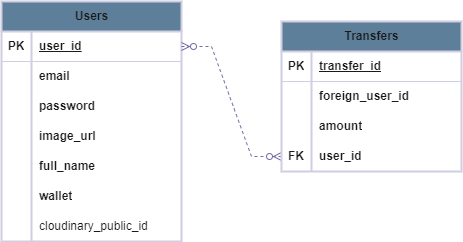

The diagram above was exported from draw.io. Its source (the exported page's mxGraphModel, read from the mxfile embedded in the PNG):
<mxGraphModel dx="880" dy="438" grid="1" gridSize="10" guides="1" tooltips="1" connect="1" arrows="1" fold="1" page="1" pageScale="1" pageWidth="850" pageHeight="1100" background="#ffffff" math="0" shadow="0">
  <root>
    <mxCell id="0" />
    <mxCell id="1" parent="0" />
    <mxCell id="EIz6pv5iUPAfGoJl-KPc-27" value="Users" style="shape=table;startSize=30;container=1;collapsible=1;childLayout=tableLayout;fixedRows=1;rowLines=0;fontStyle=1;align=center;resizeLast=1;html=1;labelBackgroundColor=none;fillColor=#5D7F99;strokeColor=#D0CEE2;fontColor=#1A1A1A;rounded=0;shadow=0;gradientColor=none;swimlaneFillColor=none;strokeWidth=2;" parent="1" vertex="1">
      <mxGeometry x="130" y="160" width="180" height="240" as="geometry" />
    </mxCell>
    <mxCell id="EIz6pv5iUPAfGoJl-KPc-28" value="" style="shape=tableRow;horizontal=0;startSize=0;swimlaneHead=0;swimlaneBody=0;fillColor=none;collapsible=0;dropTarget=0;points=[[0,0.5],[1,0.5]];portConstraint=eastwest;top=0;left=0;right=0;bottom=1;labelBackgroundColor=none;strokeColor=#D0CEE2;fontColor=#1A1A1A;rounded=1;" parent="EIz6pv5iUPAfGoJl-KPc-27" vertex="1">
      <mxGeometry y="30" width="180" height="30" as="geometry" />
    </mxCell>
    <mxCell id="EIz6pv5iUPAfGoJl-KPc-29" value="PK" style="shape=partialRectangle;connectable=0;fillColor=none;top=0;left=0;bottom=0;right=0;fontStyle=1;overflow=hidden;whiteSpace=wrap;html=1;labelBackgroundColor=none;strokeColor=#D0CEE2;fontColor=#1A1A1A;rounded=1;" parent="EIz6pv5iUPAfGoJl-KPc-28" vertex="1">
      <mxGeometry width="30" height="30" as="geometry">
        <mxRectangle width="30" height="30" as="alternateBounds" />
      </mxGeometry>
    </mxCell>
    <mxCell id="EIz6pv5iUPAfGoJl-KPc-30" value="user_id" style="shape=partialRectangle;connectable=0;fillColor=none;top=0;left=0;bottom=0;right=0;align=left;spacingLeft=6;fontStyle=5;overflow=hidden;whiteSpace=wrap;html=1;labelBackgroundColor=none;strokeColor=#D0CEE2;fontColor=#1A1A1A;rounded=1;" parent="EIz6pv5iUPAfGoJl-KPc-28" vertex="1">
      <mxGeometry x="30" width="150" height="30" as="geometry">
        <mxRectangle width="150" height="30" as="alternateBounds" />
      </mxGeometry>
    </mxCell>
    <mxCell id="EIz6pv5iUPAfGoJl-KPc-31" value="" style="shape=tableRow;horizontal=0;startSize=0;swimlaneHead=0;swimlaneBody=0;fillColor=none;collapsible=0;dropTarget=0;points=[[0,0.5],[1,0.5]];portConstraint=eastwest;top=0;left=0;right=0;bottom=0;labelBackgroundColor=none;strokeColor=#D0CEE2;fontColor=#1A1A1A;rounded=1;" parent="EIz6pv5iUPAfGoJl-KPc-27" vertex="1">
      <mxGeometry y="60" width="180" height="30" as="geometry" />
    </mxCell>
    <mxCell id="EIz6pv5iUPAfGoJl-KPc-32" value="" style="shape=partialRectangle;connectable=0;fillColor=none;top=0;left=0;bottom=0;right=0;editable=1;overflow=hidden;whiteSpace=wrap;html=1;labelBackgroundColor=none;strokeColor=#D0CEE2;fontColor=#1A1A1A;rounded=1;" parent="EIz6pv5iUPAfGoJl-KPc-31" vertex="1">
      <mxGeometry width="30" height="30" as="geometry">
        <mxRectangle width="30" height="30" as="alternateBounds" />
      </mxGeometry>
    </mxCell>
    <mxCell id="EIz6pv5iUPAfGoJl-KPc-33" value="email" style="shape=partialRectangle;connectable=0;fillColor=none;top=0;left=0;bottom=0;right=0;align=left;spacingLeft=6;overflow=hidden;whiteSpace=wrap;html=1;fontStyle=1;labelBackgroundColor=none;strokeColor=#D0CEE2;fontColor=#1A1A1A;rounded=1;" parent="EIz6pv5iUPAfGoJl-KPc-31" vertex="1">
      <mxGeometry x="30" width="150" height="30" as="geometry">
        <mxRectangle width="150" height="30" as="alternateBounds" />
      </mxGeometry>
    </mxCell>
    <mxCell id="EIz6pv5iUPAfGoJl-KPc-34" value="" style="shape=tableRow;horizontal=0;startSize=0;swimlaneHead=0;swimlaneBody=0;fillColor=none;collapsible=0;dropTarget=0;points=[[0,0.5],[1,0.5]];portConstraint=eastwest;top=0;left=0;right=0;bottom=0;labelBackgroundColor=none;strokeColor=#D0CEE2;fontColor=#1A1A1A;rounded=1;" parent="EIz6pv5iUPAfGoJl-KPc-27" vertex="1">
      <mxGeometry y="90" width="180" height="30" as="geometry" />
    </mxCell>
    <mxCell id="EIz6pv5iUPAfGoJl-KPc-35" value="" style="shape=partialRectangle;connectable=0;fillColor=none;top=0;left=0;bottom=0;right=0;editable=1;overflow=hidden;whiteSpace=wrap;html=1;labelBackgroundColor=none;strokeColor=#D0CEE2;fontColor=#1A1A1A;rounded=1;" parent="EIz6pv5iUPAfGoJl-KPc-34" vertex="1">
      <mxGeometry width="30" height="30" as="geometry">
        <mxRectangle width="30" height="30" as="alternateBounds" />
      </mxGeometry>
    </mxCell>
    <mxCell id="EIz6pv5iUPAfGoJl-KPc-36" value="password" style="shape=partialRectangle;connectable=0;fillColor=none;top=0;left=0;bottom=0;right=0;align=left;spacingLeft=6;overflow=hidden;whiteSpace=wrap;html=1;fontStyle=1;labelBackgroundColor=none;strokeColor=#D0CEE2;fontColor=#1A1A1A;rounded=1;" parent="EIz6pv5iUPAfGoJl-KPc-34" vertex="1">
      <mxGeometry x="30" width="150" height="30" as="geometry">
        <mxRectangle width="150" height="30" as="alternateBounds" />
      </mxGeometry>
    </mxCell>
    <mxCell id="EIz6pv5iUPAfGoJl-KPc-37" value="" style="shape=tableRow;horizontal=0;startSize=0;swimlaneHead=0;swimlaneBody=0;fillColor=none;collapsible=0;dropTarget=0;points=[[0,0.5],[1,0.5]];portConstraint=eastwest;top=0;left=0;right=0;bottom=0;labelBackgroundColor=none;strokeColor=#D0CEE2;fontColor=#1A1A1A;rounded=1;" parent="EIz6pv5iUPAfGoJl-KPc-27" vertex="1">
      <mxGeometry y="120" width="180" height="30" as="geometry" />
    </mxCell>
    <mxCell id="EIz6pv5iUPAfGoJl-KPc-38" value="" style="shape=partialRectangle;connectable=0;fillColor=none;top=0;left=0;bottom=0;right=0;editable=1;overflow=hidden;whiteSpace=wrap;html=1;labelBackgroundColor=none;strokeColor=#D0CEE2;fontColor=#1A1A1A;rounded=1;" parent="EIz6pv5iUPAfGoJl-KPc-37" vertex="1">
      <mxGeometry width="30" height="30" as="geometry">
        <mxRectangle width="30" height="30" as="alternateBounds" />
      </mxGeometry>
    </mxCell>
    <mxCell id="EIz6pv5iUPAfGoJl-KPc-39" value="image_url" style="shape=partialRectangle;connectable=0;fillColor=none;top=0;left=0;bottom=0;right=0;align=left;spacingLeft=6;overflow=hidden;whiteSpace=wrap;html=1;fontStyle=1;labelBackgroundColor=none;strokeColor=#D0CEE2;fontColor=#1A1A1A;rounded=1;" parent="EIz6pv5iUPAfGoJl-KPc-37" vertex="1">
      <mxGeometry x="30" width="150" height="30" as="geometry">
        <mxRectangle width="150" height="30" as="alternateBounds" />
      </mxGeometry>
    </mxCell>
    <mxCell id="EIz6pv5iUPAfGoJl-KPc-40" value="" style="shape=tableRow;horizontal=0;startSize=0;swimlaneHead=0;swimlaneBody=0;fillColor=none;collapsible=0;dropTarget=0;points=[[0,0.5],[1,0.5]];portConstraint=eastwest;top=0;left=0;right=0;bottom=0;labelBackgroundColor=none;strokeColor=#D0CEE2;fontColor=#1A1A1A;rounded=1;" parent="EIz6pv5iUPAfGoJl-KPc-27" vertex="1">
      <mxGeometry y="150" width="180" height="30" as="geometry" />
    </mxCell>
    <mxCell id="EIz6pv5iUPAfGoJl-KPc-41" value="" style="shape=partialRectangle;connectable=0;fillColor=none;top=0;left=0;bottom=0;right=0;editable=1;overflow=hidden;whiteSpace=wrap;html=1;labelBackgroundColor=none;strokeColor=#D0CEE2;fontColor=#1A1A1A;rounded=1;" parent="EIz6pv5iUPAfGoJl-KPc-40" vertex="1">
      <mxGeometry width="30" height="30" as="geometry">
        <mxRectangle width="30" height="30" as="alternateBounds" />
      </mxGeometry>
    </mxCell>
    <mxCell id="EIz6pv5iUPAfGoJl-KPc-42" value="full_name" style="shape=partialRectangle;connectable=0;fillColor=none;top=0;left=0;bottom=0;right=0;align=left;spacingLeft=6;overflow=hidden;whiteSpace=wrap;html=1;fontStyle=1;labelBackgroundColor=none;strokeColor=#D0CEE2;fontColor=#1A1A1A;rounded=1;" parent="EIz6pv5iUPAfGoJl-KPc-40" vertex="1">
      <mxGeometry x="30" width="150" height="30" as="geometry">
        <mxRectangle width="150" height="30" as="alternateBounds" />
      </mxGeometry>
    </mxCell>
    <mxCell id="EIz6pv5iUPAfGoJl-KPc-43" value="" style="shape=tableRow;horizontal=0;startSize=0;swimlaneHead=0;swimlaneBody=0;fillColor=none;collapsible=0;dropTarget=0;points=[[0,0.5],[1,0.5]];portConstraint=eastwest;top=0;left=0;right=0;bottom=0;labelBackgroundColor=none;strokeColor=#D0CEE2;fontColor=#1A1A1A;rounded=1;" parent="EIz6pv5iUPAfGoJl-KPc-27" vertex="1">
      <mxGeometry y="180" width="180" height="30" as="geometry" />
    </mxCell>
    <mxCell id="EIz6pv5iUPAfGoJl-KPc-44" value="" style="shape=partialRectangle;connectable=0;fillColor=none;top=0;left=0;bottom=0;right=0;editable=1;overflow=hidden;whiteSpace=wrap;html=1;labelBackgroundColor=none;strokeColor=#D0CEE2;fontColor=#1A1A1A;rounded=1;" parent="EIz6pv5iUPAfGoJl-KPc-43" vertex="1">
      <mxGeometry width="30" height="30" as="geometry">
        <mxRectangle width="30" height="30" as="alternateBounds" />
      </mxGeometry>
    </mxCell>
    <mxCell id="EIz6pv5iUPAfGoJl-KPc-45" value="wallet" style="shape=partialRectangle;connectable=0;fillColor=none;top=0;left=0;bottom=0;right=0;align=left;spacingLeft=6;overflow=hidden;whiteSpace=wrap;html=1;fontStyle=1;labelBackgroundColor=none;strokeColor=#D0CEE2;fontColor=#1A1A1A;rounded=1;" parent="EIz6pv5iUPAfGoJl-KPc-43" vertex="1">
      <mxGeometry x="30" width="150" height="30" as="geometry">
        <mxRectangle width="150" height="30" as="alternateBounds" />
      </mxGeometry>
    </mxCell>
    <mxCell id="EIz6pv5iUPAfGoJl-KPc-46" value="" style="shape=tableRow;horizontal=0;startSize=0;swimlaneHead=0;swimlaneBody=0;fillColor=none;collapsible=0;dropTarget=0;points=[[0,0.5],[1,0.5]];portConstraint=eastwest;top=0;left=0;right=0;bottom=0;labelBackgroundColor=none;strokeColor=#D0CEE2;fontColor=#1A1A1A;rounded=1;" parent="EIz6pv5iUPAfGoJl-KPc-27" vertex="1">
      <mxGeometry y="210" width="180" height="30" as="geometry" />
    </mxCell>
    <mxCell id="EIz6pv5iUPAfGoJl-KPc-47" value="" style="shape=partialRectangle;connectable=0;fillColor=none;top=0;left=0;bottom=0;right=0;editable=1;overflow=hidden;whiteSpace=wrap;html=1;labelBackgroundColor=none;strokeColor=#D0CEE2;fontColor=#1A1A1A;rounded=1;" parent="EIz6pv5iUPAfGoJl-KPc-46" vertex="1">
      <mxGeometry width="30" height="30" as="geometry">
        <mxRectangle width="30" height="30" as="alternateBounds" />
      </mxGeometry>
    </mxCell>
    <mxCell id="EIz6pv5iUPAfGoJl-KPc-48" value="cloudinary_public_id" style="shape=partialRectangle;connectable=0;fillColor=none;top=0;left=0;bottom=0;right=0;align=left;spacingLeft=6;overflow=hidden;whiteSpace=wrap;html=1;labelBackgroundColor=none;strokeColor=#D0CEE2;fontColor=#1A1A1A;rounded=1;" parent="EIz6pv5iUPAfGoJl-KPc-46" vertex="1">
      <mxGeometry x="30" width="150" height="30" as="geometry">
        <mxRectangle width="150" height="30" as="alternateBounds" />
      </mxGeometry>
    </mxCell>
    <mxCell id="EIz6pv5iUPAfGoJl-KPc-102" value="" style="edgeStyle=entityRelationEdgeStyle;fontSize=12;html=1;endArrow=ERzeroToMany;endFill=1;startArrow=ERzeroToMany;rounded=0;strokeColor=#736CA8;fontColor=#1A1A1A;exitX=1;exitY=0.5;exitDx=0;exitDy=0;entryX=0;entryY=0.5;entryDx=0;entryDy=0;dashed=1;" parent="1" source="EIz6pv5iUPAfGoJl-KPc-28" target="EIz6pv5iUPAfGoJl-KPc-81" edge="1">
      <mxGeometry width="100" height="100" relative="1" as="geometry">
        <mxPoint x="260" y="300" as="sourcePoint" />
        <mxPoint x="645" y="400" as="targetPoint" />
      </mxGeometry>
    </mxCell>
    <mxCell id="EIz6pv5iUPAfGoJl-KPc-14" value="Transfers" style="shape=table;startSize=30;container=1;collapsible=1;childLayout=tableLayout;fixedRows=1;rowLines=0;fontStyle=1;align=center;resizeLast=1;html=1;labelBackgroundColor=none;fillColor=#5D7F99;strokeColor=#D0CEE2;fontColor=#1A1A1A;rounded=0;strokeWidth=2;" parent="1" vertex="1">
      <mxGeometry x="410" y="180" width="180" height="150" as="geometry">
        <mxRectangle x="390" y="130" width="90" height="30" as="alternateBounds" />
      </mxGeometry>
    </mxCell>
    <mxCell id="EIz6pv5iUPAfGoJl-KPc-15" value="" style="shape=tableRow;horizontal=0;startSize=0;swimlaneHead=0;swimlaneBody=0;fillColor=none;collapsible=0;dropTarget=0;points=[[0,0.5],[1,0.5]];portConstraint=eastwest;top=0;left=0;right=0;bottom=1;labelBackgroundColor=none;strokeColor=#D0CEE2;fontColor=#1A1A1A;rounded=1;" parent="EIz6pv5iUPAfGoJl-KPc-14" vertex="1">
      <mxGeometry y="30" width="180" height="30" as="geometry" />
    </mxCell>
    <mxCell id="EIz6pv5iUPAfGoJl-KPc-16" value="PK" style="shape=partialRectangle;connectable=0;fillColor=none;top=0;left=0;bottom=0;right=0;fontStyle=1;overflow=hidden;whiteSpace=wrap;html=1;labelBackgroundColor=none;strokeColor=#D0CEE2;fontColor=#1A1A1A;rounded=1;" parent="EIz6pv5iUPAfGoJl-KPc-15" vertex="1">
      <mxGeometry width="30" height="30" as="geometry">
        <mxRectangle width="30" height="30" as="alternateBounds" />
      </mxGeometry>
    </mxCell>
    <mxCell id="EIz6pv5iUPAfGoJl-KPc-17" value="transfer_id" style="shape=partialRectangle;connectable=0;fillColor=none;top=0;left=0;bottom=0;right=0;align=left;spacingLeft=6;fontStyle=5;overflow=hidden;whiteSpace=wrap;html=1;labelBackgroundColor=none;strokeColor=#D0CEE2;fontColor=#1A1A1A;rounded=1;" parent="EIz6pv5iUPAfGoJl-KPc-15" vertex="1">
      <mxGeometry x="30" width="150" height="30" as="geometry">
        <mxRectangle width="150" height="30" as="alternateBounds" />
      </mxGeometry>
    </mxCell>
    <mxCell id="EIz6pv5iUPAfGoJl-KPc-21" value="" style="shape=tableRow;horizontal=0;startSize=0;swimlaneHead=0;swimlaneBody=0;fillColor=none;collapsible=0;dropTarget=0;points=[[0,0.5],[1,0.5]];portConstraint=eastwest;top=0;left=0;right=0;bottom=0;labelBackgroundColor=none;strokeColor=#D0CEE2;fontColor=#1A1A1A;rounded=1;" parent="EIz6pv5iUPAfGoJl-KPc-14" vertex="1">
      <mxGeometry y="60" width="180" height="30" as="geometry" />
    </mxCell>
    <mxCell id="EIz6pv5iUPAfGoJl-KPc-22" value="" style="shape=partialRectangle;connectable=0;fillColor=none;top=0;left=0;bottom=0;right=0;editable=1;overflow=hidden;whiteSpace=wrap;html=1;labelBackgroundColor=none;strokeColor=#D0CEE2;fontColor=#1A1A1A;rounded=1;" parent="EIz6pv5iUPAfGoJl-KPc-21" vertex="1">
      <mxGeometry width="30" height="30" as="geometry">
        <mxRectangle width="30" height="30" as="alternateBounds" />
      </mxGeometry>
    </mxCell>
    <mxCell id="EIz6pv5iUPAfGoJl-KPc-23" value="foreign_user_id" style="shape=partialRectangle;connectable=0;fillColor=none;top=0;left=0;bottom=0;right=0;align=left;spacingLeft=6;overflow=hidden;whiteSpace=wrap;html=1;fontStyle=1;labelBackgroundColor=none;strokeColor=#D0CEE2;fontColor=#1A1A1A;rounded=1;strokeWidth=4;" parent="EIz6pv5iUPAfGoJl-KPc-21" vertex="1">
      <mxGeometry x="30" width="150" height="30" as="geometry">
        <mxRectangle width="150" height="30" as="alternateBounds" />
      </mxGeometry>
    </mxCell>
    <mxCell id="EIz6pv5iUPAfGoJl-KPc-68" value="" style="shape=tableRow;horizontal=0;startSize=0;swimlaneHead=0;swimlaneBody=0;fillColor=none;collapsible=0;dropTarget=0;points=[[0,0.5],[1,0.5]];portConstraint=eastwest;top=0;left=0;right=0;bottom=0;labelBackgroundColor=none;strokeColor=#D0CEE2;fontColor=#1A1A1A;rounded=1;" parent="EIz6pv5iUPAfGoJl-KPc-14" vertex="1">
      <mxGeometry y="90" width="180" height="30" as="geometry" />
    </mxCell>
    <mxCell id="EIz6pv5iUPAfGoJl-KPc-69" value="" style="shape=partialRectangle;connectable=0;fillColor=none;top=0;left=0;bottom=0;right=0;editable=1;overflow=hidden;whiteSpace=wrap;html=1;labelBackgroundColor=none;strokeColor=#D0CEE2;fontColor=#1A1A1A;rounded=1;" parent="EIz6pv5iUPAfGoJl-KPc-68" vertex="1">
      <mxGeometry width="30" height="30" as="geometry">
        <mxRectangle width="30" height="30" as="alternateBounds" />
      </mxGeometry>
    </mxCell>
    <mxCell id="EIz6pv5iUPAfGoJl-KPc-70" value="amount" style="shape=partialRectangle;connectable=0;fillColor=none;top=0;left=0;bottom=0;right=0;align=left;spacingLeft=6;overflow=hidden;whiteSpace=wrap;html=1;fontStyle=1;labelBackgroundColor=none;strokeColor=#D0CEE2;fontColor=#1A1A1A;rounded=1;" parent="EIz6pv5iUPAfGoJl-KPc-68" vertex="1">
      <mxGeometry x="30" width="150" height="30" as="geometry">
        <mxRectangle width="150" height="30" as="alternateBounds" />
      </mxGeometry>
    </mxCell>
    <mxCell id="EIz6pv5iUPAfGoJl-KPc-81" value="" style="shape=tableRow;horizontal=0;startSize=0;swimlaneHead=0;swimlaneBody=0;fillColor=none;collapsible=0;dropTarget=0;points=[[0,0.5],[1,0.5]];portConstraint=eastwest;top=0;left=0;right=0;bottom=0;labelBackgroundColor=none;strokeColor=#D0CEE2;fontColor=#1A1A1A;rounded=1;" parent="EIz6pv5iUPAfGoJl-KPc-14" vertex="1">
      <mxGeometry y="120" width="180" height="30" as="geometry" />
    </mxCell>
    <mxCell id="EIz6pv5iUPAfGoJl-KPc-82" value="FK" style="shape=partialRectangle;connectable=0;fillColor=none;top=0;left=0;bottom=0;right=0;editable=1;overflow=hidden;whiteSpace=wrap;html=1;fontStyle=1;labelBackgroundColor=none;strokeColor=#D0CEE2;fontColor=#1A1A1A;rounded=1;" parent="EIz6pv5iUPAfGoJl-KPc-81" vertex="1">
      <mxGeometry width="30" height="30" as="geometry">
        <mxRectangle width="30" height="30" as="alternateBounds" />
      </mxGeometry>
    </mxCell>
    <mxCell id="EIz6pv5iUPAfGoJl-KPc-83" value="user_id" style="shape=partialRectangle;connectable=0;fillColor=none;top=0;left=0;bottom=0;right=0;align=left;spacingLeft=6;overflow=hidden;whiteSpace=wrap;html=1;fontStyle=1;labelBackgroundColor=none;strokeColor=#D0CEE2;fontColor=#1A1A1A;rounded=1;" parent="EIz6pv5iUPAfGoJl-KPc-81" vertex="1">
      <mxGeometry x="30" width="150" height="30" as="geometry">
        <mxRectangle width="150" height="30" as="alternateBounds" />
      </mxGeometry>
    </mxCell>
  </root>
</mxGraphModel>